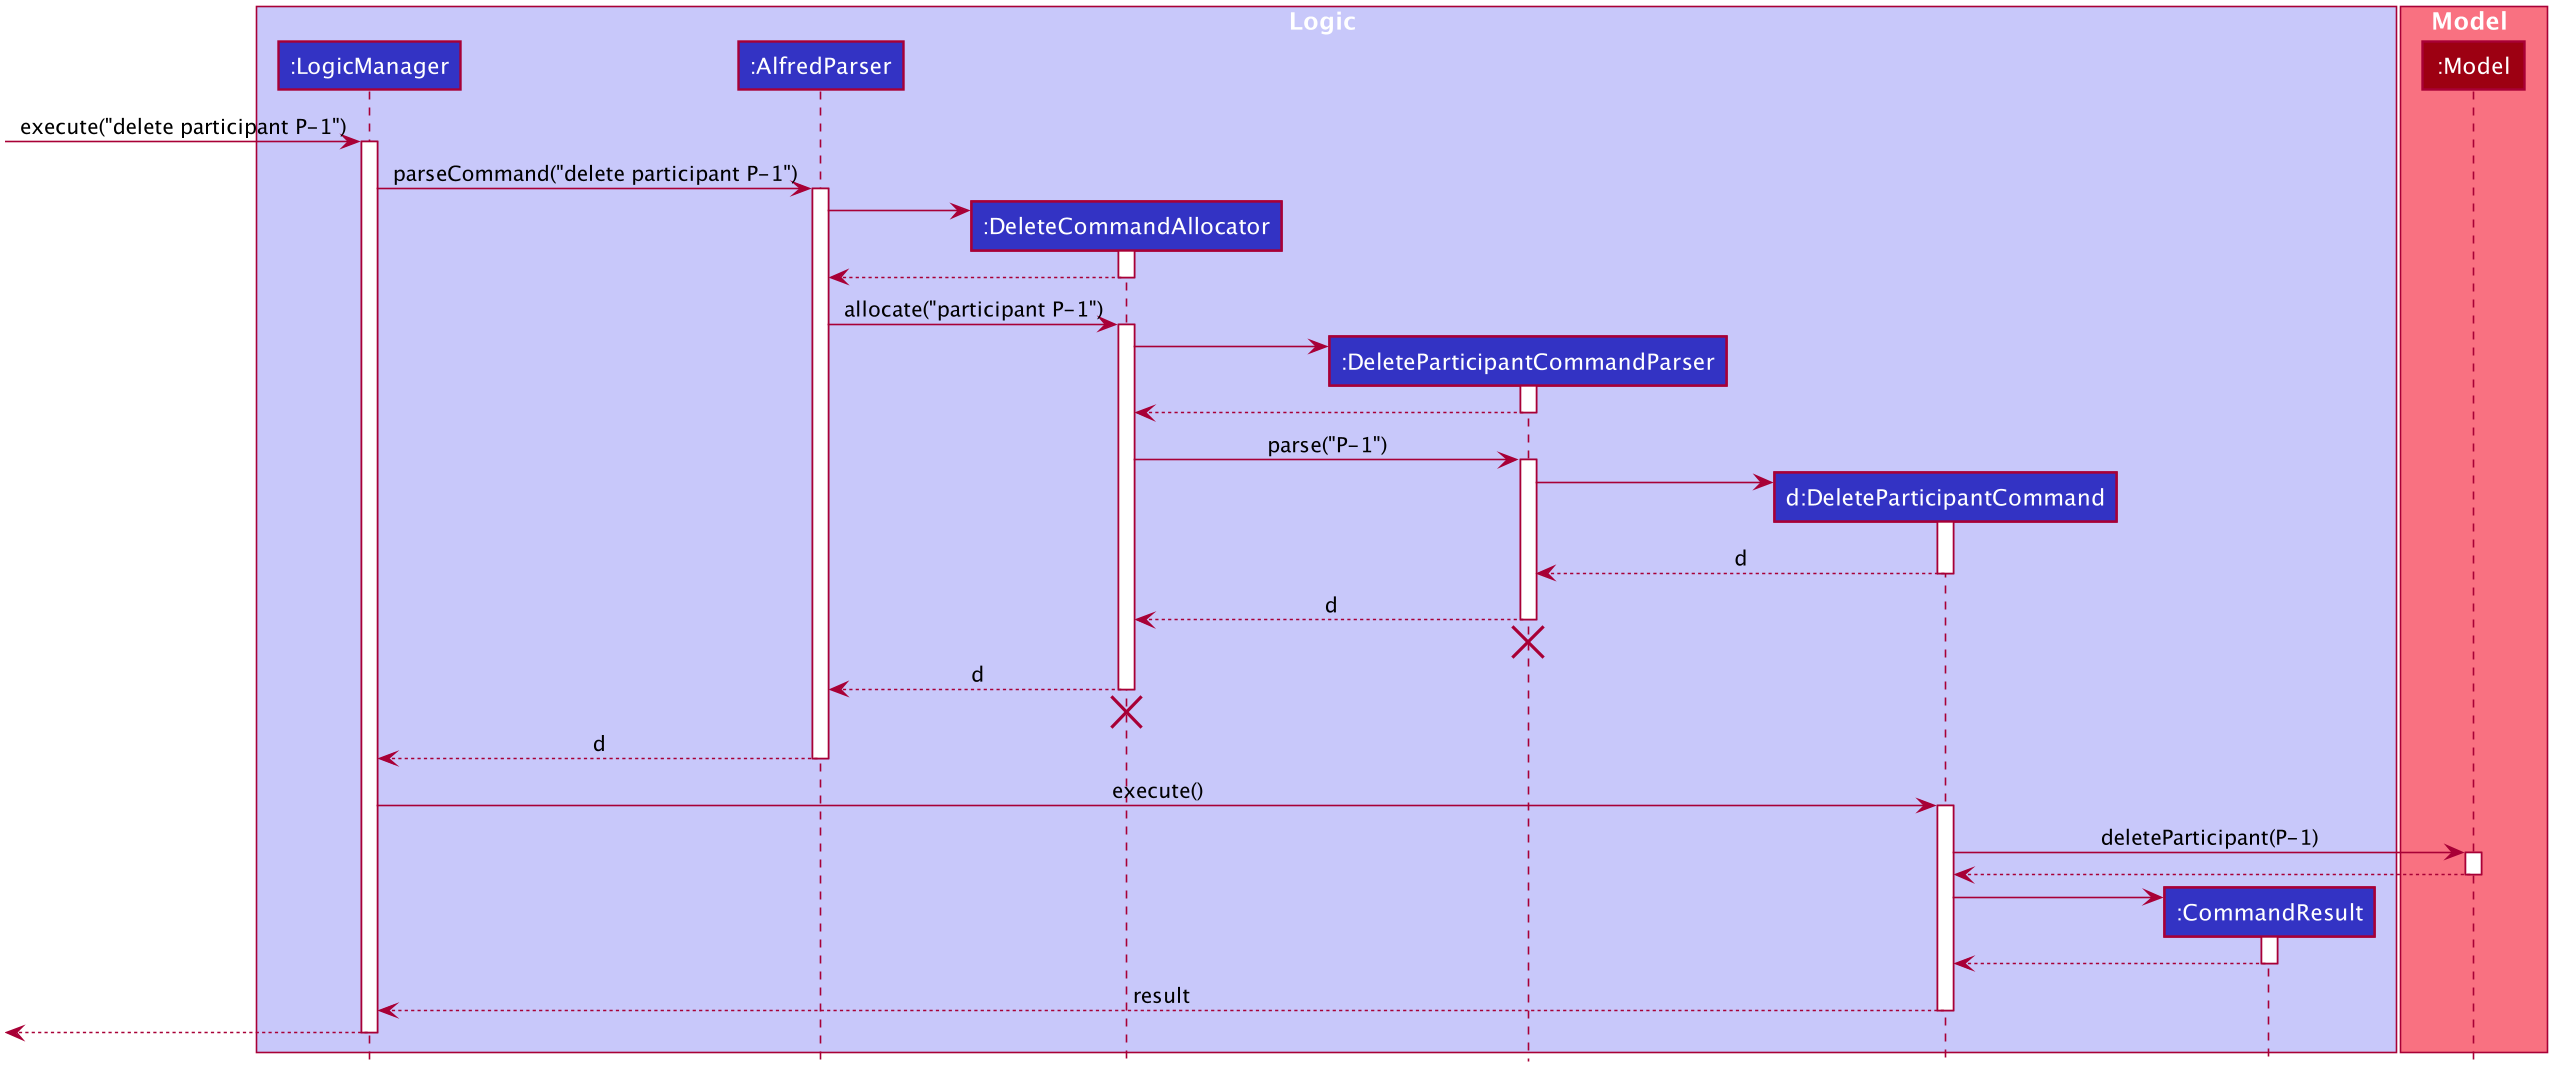

The diagram above was rendered by PlantUML. Its source (embedded in the PNG):
@startuml








skinparam BackgroundColor #FFFFFFF

skinparam Shadowing false

skinparam Class {
    FontColor #FFFFFF
    BorderThickness 1
    BorderColor #FFFFFF
    StereotypeFontColor #FFFFFF
    FontName Arial
}

skinparam Actor {
    BorderColor #000000
    Color #000000
    FontName Arial
}

skinparam Sequence {
    MessageAlign center
    BoxFontSize 15
    BoxPadding 0
    BoxFontColor #FFFFFF
    FontName Arial
}

skinparam Participant {
    FontColor #FFFFFFF
    Padding 20
}

skinparam MinClassWidth 50
skinparam ParticipantPadding 10
skinparam Shadowing false
skinparam DefaultTextAlignment center
skinparam packageStyle Rectangle

hide footbox
hide members
hide circle

box Logic #C8C8FA
participant ":LogicManager" as LogicManager #3333C4
participant ":AlfredParser" as AlfredParser #3333C4
participant ":DeleteCommandAllocator" as DeleteCommandAllocator #3333C4
participant ":DeleteParticipantCommandParser" as DeleteParticipantCommandParser #3333C4
participant "d:DeleteParticipantCommand" as DeleteParticipantCommand #3333C4
participant ":CommandResult" as CommandResult #3333C4
end box

box Model #F97181
participant ":Model" as Model #9D0012
end box

[-> LogicManager : execute("delete participant P-1")
activate LogicManager

LogicManager -> AlfredParser : parseCommand("delete participant P-1")
activate AlfredParser

create DeleteCommandAllocator
AlfredParser -> DeleteCommandAllocator
activate DeleteCommandAllocator

DeleteCommandAllocator --> AlfredParser
deactivate DeleteCommandAllocator

AlfredParser -> DeleteCommandAllocator : allocate("participant P-1")
activate DeleteCommandAllocator

create DeleteParticipantCommandParser
DeleteCommandAllocator -> DeleteParticipantCommandParser
activate DeleteParticipantCommandParser

DeleteParticipantCommandParser --> DeleteCommandAllocator
deactivate DeleteParticipantCommandParser

DeleteCommandAllocator -> DeleteParticipantCommandParser : parse("P-1")
activate DeleteParticipantCommandParser

create DeleteParticipantCommand
DeleteParticipantCommandParser -> DeleteParticipantCommand
activate DeleteParticipantCommand

DeleteParticipantCommand --> DeleteParticipantCommandParser : d
deactivate DeleteParticipantCommand

DeleteParticipantCommandParser --> DeleteCommandAllocator : d
deactivate DeleteParticipantCommandParser
DeleteParticipantCommandParser -[hidden]-> DeleteCommandAllocator
destroy DeleteParticipantCommandParser

DeleteCommandAllocator --> AlfredParser : d
deactivate DeleteCommandAllocator
DeleteCommandAllocator -[hidden]-> DeleteParticipantCommandParser
destroy DeleteCommandAllocator

AlfredParser --> LogicManager : d
deactivate AlfredParser

LogicManager -> DeleteParticipantCommand : execute()
activate DeleteParticipantCommand

DeleteParticipantCommand -> Model : deleteParticipant(P-1)
activate Model

Model --> DeleteParticipantCommand
deactivate Model

create CommandResult
DeleteParticipantCommand -> CommandResult
activate CommandResult

CommandResult --> DeleteParticipantCommand
deactivate CommandResult

DeleteParticipantCommand --> LogicManager : result
deactivate DeleteParticipantCommand

[<--LogicManager
deactivate LogicManager
@enduml